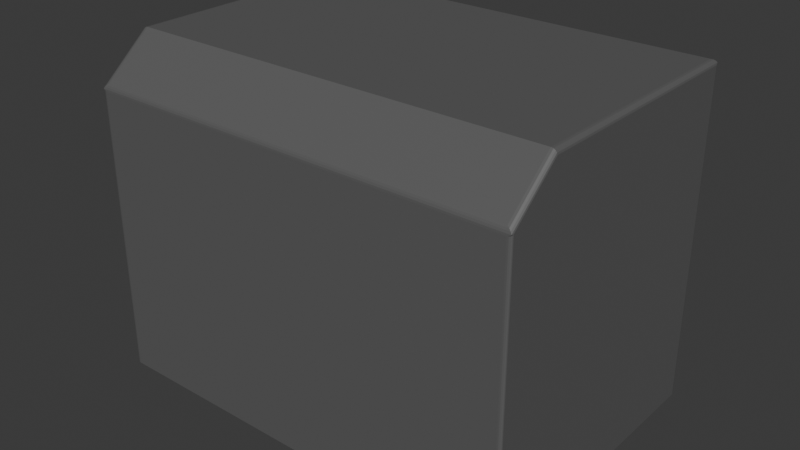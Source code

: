 # Source: CRT_TV_Monitor.blend  (saved by Blender 4.4.32; exported with 4.5.12 LTS)
import bpy
from mathutils import Matrix  # noqa: F401  (used for matrix-valued properties, if any)

bpy.ops.wm.read_factory_settings(use_empty=True)
scene = bpy.context.scene
scene.name = 'Scene'

# ---- collections
col_collection = bpy.data.collections.new('Collection'); scene.collection.children.link(col_collection)

# ---- materials (node trees are filled in below, after node groups)
mat_case = bpy.data.materials.new('Case')
mat_screen = bpy.data.materials.new('Screen')

# ---- material node trees
mat_case.use_nodes = True; mat_case.node_tree.nodes.clear()
_N = mat_case.node_tree.nodes; _L = mat_case.node_tree.links
n0 = _N.new('ShaderNodeBsdfPrincipled'); n0.name = 'Principled BSDF'; n0.location = (10, 300)
n0.inputs[0].default_value = (0.115, 0.115, 0.115, 1.0)
n1 = _N.new('ShaderNodeOutputMaterial'); n1.name = 'Material Output'; n1.location = (300, 300)
_L.new(n0.outputs[0], n1.inputs[0])
n1.is_active_output = True
mat_screen.use_nodes = True; mat_screen.node_tree.nodes.clear()
_N = mat_screen.node_tree.nodes; _L = mat_screen.node_tree.links
n0 = _N.new('ShaderNodeBsdfPrincipled'); n0.name = 'Principled BSDF'; n0.location = (10, 300)
n0.inputs[0].default_value = (0.0, 0.8006, 0.004474, 1.0)
n1 = _N.new('ShaderNodeOutputMaterial'); n1.name = 'Material Output'; n1.location = (300, 300)
_L.new(n0.outputs[0], n1.inputs[0])
n1.is_active_output = True

# ---- world
world_world = bpy.data.worlds.new('World'); scene.world = world_world
world_world.use_nodes = True; world_world.node_tree.nodes.clear()
_N = world_world.node_tree.nodes; _L = world_world.node_tree.links
n0 = _N.new('ShaderNodeOutputWorld'); n0.name = 'World Output'; n0.location = (300, 300)
n1 = _N.new('ShaderNodeBackground'); n1.name = 'Background'; n1.location = (10, 300)
n1.inputs[0].default_value = (0.05088, 0.05088, 0.05088, 1.0)
_L.new(n1.outputs[0], n0.inputs[0])
n0.is_active_output = True
world_world.color = (0.05088, 0.05088, 0.05088)
world_world.sun_shadow_jitter_overblur = 0.0

# ---- meshes
me_cube_001 = bpy.data.meshes.new('Cube.001')
me_cube_001.from_pydata([(-1.0, -1.0, -1.0), (1.0, -1.0, -1.0), (-0.8188, 0.8572, 0.8188), (-0.8188, 0.8572, -0.6172), (0.8188, 0.8572, -0.6172), (0.8188, 0.8572, 0.8188), (-1.0, -1.0, 0.9732), (-0.9744, -1.0, 1.0), (-0.998, -1.0, 0.9834), (-0.9925, -1.0, 0.9921), (-0.9842, -1.0, 0.998), (0.9744, -1.0, 1.0), (1.0, -1.0, 0.9732), (0.9842, -1.0, 0.998), (0.9925, -1.0, 0.9921), (0.998, -1.0, 0.9834), (-0.9744, 0.9744, 1.0), (-0.9842, 0.9842, 0.998), (-0.9925, 0.9925, 0.9922), (-0.998, 0.998, 0.9835), (0.9744, 0.9744, 1.0), (0.9842, 0.9842, 0.998), (0.9925, 0.9925, 0.9922), (0.998, 0.998, 0.9835), (-0.9744, -1.395, 0.7581), (-0.9842, -1.403, 0.7509), (-0.9925, -1.41, 0.7408), (-0.998, -1.415, 0.7291), (0.9744, -1.395, 0.7581), (0.9842, -1.403, 0.7509), (0.9925, -1.41, 0.7408), (0.998, -1.415, 0.7291), (-1.0, 0.9814, -1.0), (-0.9814, 1.0, -0.9607), (-0.9814, 1.0, -1.0), (-0.9986, 0.9885, -0.997), (-0.9946, 0.9946, -0.9885), (-0.9885, 0.9986, -0.9758), (0.9814, 1.0, -0.9607), (1.0, 0.9814, -1.0), (0.9814, 1.0, -1.0), (0.9885, 0.9986, -0.9758), (0.9946, 0.9946, -0.9885), (0.9986, 0.9885, -0.997), (-0.9814, -1.416, -1.0), (-1.0, -1.398, -1.0), (-0.9885, -1.415, -1.0), (-0.9946, -1.411, -1.0), (-0.9986, -1.405, -1.0), (1.0, -1.398, -1.0), (0.9814, -1.416, -1.0), (0.9986, -1.405, -1.0), (0.9946, -1.411, -1.0), (0.9885, -1.415, -1.0), (-0.9814, 1.0, 0.9574), (-1.0, 0.9814, 0.9733), (-0.9981, 0.9981, 0.9834), (-0.9814, 1.0, 0.9733), (-0.9885, 0.9986, 0.9635), (-0.9946, 0.9946, 0.9686), (-0.9986, 0.9885, 0.9721), (1.0, 0.9814, 0.9733), (0.9814, 1.0, 0.9574), (0.9814, 1.0, 0.9733), (0.9981, 0.9981, 0.9834), (0.9986, 0.9885, 0.9721), (0.9946, 0.9946, 0.9686), (0.9885, 0.9986, 0.9635), (-1.0, -1.398, 0.7292), (-0.9814, -1.416, 0.7178), (-0.9981, -1.415, 0.7291), (-0.9986, -1.405, 0.7249), (-0.9946, -1.411, 0.7212), (-0.9885, -1.415, 0.7187), (0.9814, -1.416, 0.7178), (1.0, -1.398, 0.7292), (0.9981, -1.415, 0.7291), (0.9885, -1.415, 0.7187), (0.9946, -1.411, 0.7212), (0.9986, -1.405, 0.7249), (-0.8188, 0.9863, -0.6172), (-0.8281, 1.0, -0.637), (-0.82, 0.9932, -0.6198), (-0.8234, 0.9982, -0.6271), (-0.8285, 1.0, 0.827), (-0.8188, 0.9863, 0.8188), (-0.8236, 0.9982, 0.8229), (-0.8201, 0.9932, 0.8199), (0.8188, 0.9863, -0.6172), (0.8281, 1.0, -0.637), (0.82, 0.9932, -0.6198), (0.8234, 0.9982, -0.6271), (0.8285, 1.0, 0.827), (0.8188, 0.9863, 0.8188), (0.8236, 0.9982, 0.8229), (0.8201, 0.9932, 0.8199)], [], [(20, 16, 7, 11), (19, 23, 64, 63, 57, 56), (93, 88, 4, 5), (88, 80, 3, 4), (11, 7, 24, 28), (23, 15, 12, 61, 64), (92, 84, 54, 57, 63, 62), (0, 1, 49, 51, 52, 53, 50, 44, 46, 47, 48, 45), (1, 12, 75, 49), (3, 2, 5, 4), (84, 81, 33, 54), (89, 92, 62, 38), (81, 89, 38, 40, 34, 33), (39, 61, 12, 1), (32, 34, 40, 39, 1, 0), (6, 0, 45, 68), (7, 16, 17, 10), (10, 17, 18, 9), (9, 18, 19, 8), (85, 93, 5, 2), (16, 20, 21, 17), (17, 21, 22, 18), (18, 22, 23, 19), (8, 19, 56, 55, 6), (20, 11, 13, 21), (21, 13, 14, 22), (22, 14, 15, 23), (6, 68, 70, 27, 8), (28, 24, 25, 29), (29, 25, 26, 30), (30, 26, 27, 31), (76, 75, 12, 15, 31), (31, 27, 70, 69, 74, 76), (8, 27, 26, 9), (9, 26, 25, 10), (10, 25, 24, 7), (31, 15, 14, 30), (30, 14, 13, 29), (29, 13, 11, 28), (50, 74, 69, 44), (32, 35, 34), (35, 36, 34), (36, 37, 34), (37, 33, 34), (38, 41, 40), (41, 42, 40), (42, 43, 40), (43, 39, 40), (54, 58, 59, 60, 55, 56, 57), (61, 65, 66, 67, 62, 63, 64), (68, 71, 70), (71, 72, 70), (72, 73, 70), (73, 69, 70), (74, 77, 76), (77, 78, 76), (78, 79, 76), (79, 75, 76), (44, 69, 73, 46), (46, 73, 72, 47), (47, 72, 71, 48), (48, 71, 68, 45), (54, 33, 37, 58), (58, 37, 36, 59), (59, 36, 35, 60), (60, 35, 32, 55), (38, 62, 67, 41), (41, 67, 66, 42), (42, 66, 65, 43), (43, 65, 61, 39), (74, 50, 53, 77), (77, 53, 52, 78), (78, 52, 51, 79), (79, 51, 49, 75), (0, 6, 55, 32), (85, 80, 82, 87), (87, 82, 83, 86), (86, 83, 81, 84), (89, 81, 83, 91), (91, 83, 82, 90), (90, 82, 80, 88), (84, 92, 94, 86), (86, 94, 95, 87), (87, 95, 93, 85), (92, 89, 91, 94), (94, 91, 90, 95), (95, 90, 88, 93), (80, 85, 2, 3)])
me_cube_001.polygons.foreach_set('material_index', [0, 0, 0, 0, 0, 0, 0, 0, 0, 1, 0, 0, 0, 0, 0, 0, 0, 0, 0, 0, 0, 0, 0, 0, 0, 0, 0, 0, 0, 0, 0, 0, 0, 0, 0, 0, 0, 0, 0, 0, 0, 0, 0, 0, 0, 0, 0, 0, 0, 0, 0, 0, 0, 0, 0, 0, 0, 0, 0, 0, 0, 0, 0, 0, 0, 0, 0, 0, 0, 0, 0, 0, 0, 0, 0, 0, 0, 0, 0, 0, 0, 0, 0, 0, 0, 0, 0, 0])
_uv = me_cube_001.uv_layers.new(name='UVMap')
_uv.uv.foreach_set('vector', [0.6282, 0.5032, 0.8718, 0.5032, 0.8718, 0.75, 0.6282, 0.75, 0.6229, 0.2502, 0.6229, 0.4998, 0.6229, 0.4998, 0.6217, 0.4977, 0.6217, 0.2523, 0.6229, 0.2502, 0.6023, 0.4773, 0.3977, 0.4773, 0.3977, 0.4773, 0.6023, 0.4773, 0.3977, 0.4773, 0.3977, 0.2727, 0.3977, 0.2727, 0.3977, 0.4773, 0.6282, 0.75, 0.8718, 0.75, 0.8718, 0.75, 0.6282, 0.75, 0.6229, 0.5002, 0.6229, 0.75, 0.6216, 0.75, 0.6217, 0.5023, 0.6229, 0.5002, 0.6034, 0.4786, 0.6034, 0.2714, 0.6197, 0.2523, 0.6217, 0.2523, 0.6217, 0.4977, 0.6197, 0.4977, 0.125, 0.75, 0.375, 0.75, 0.375, 0.75, 0.3748, 0.75, 0.3743, 0.75, 0.3736, 0.75, 0.3727, 0.75, 0.1273, 0.75, 0.1264, 0.75, 0.1257, 0.75, 0.1252, 0.75, 0.125, 0.75, 0.375, 0.75, 0.6216, 0.75, 0.6212, 0.75, 0.375, 0.75, 0.3977, 0.2727, 0.6023, 0.2727, 0.6023, 0.4773, 0.3977, 0.4773, 0.6034, 0.2714, 0.3965, 0.2715, 0.3773, 0.2523, 0.6197, 0.2523, 0.3965, 0.4785, 0.6034, 0.4786, 0.6197, 0.4977, 0.3773, 0.4977, 0.3965, 0.2715, 0.3965, 0.4785, 0.3773, 0.4977, 0.375, 0.4977, 0.375, 0.2523, 0.3773, 0.2523, 0.375, 0.5023, 0.6217, 0.5023, 0.6216, 0.75, 0.375, 0.75, 0.125, 0.5023, 0.1273, 0.5, 0.3727, 0.5, 0.375, 0.5023, 0.375, 0.75, 0.125, 0.75, 0.6216, 0.0, 0.375, 0.0, 0.375, 0.0, 0.6212, 0.0, 0.8718, 0.75, 0.8718, 0.5032, 0.873, 0.502, 0.873, 0.75, 0.873, 0.75, 0.873, 0.502, 0.875, 0.5009, 0.875, 0.75, 0.625, 0.0, 0.625, 0.2491, 0.6229, 0.2498, 0.6229, 0.0, 0.6023, 0.2727, 0.6023, 0.4773, 0.6023, 0.4773, 0.6023, 0.2727, 0.8718, 0.5032, 0.6282, 0.5032, 0.627, 0.502, 0.873, 0.502, 0.873, 0.502, 0.627, 0.502, 0.6259, 0.5, 0.8741, 0.5, 0.625, 0.2509, 0.625, 0.4991, 0.6229, 0.4998, 0.6229, 0.2502, 0.6229, 0.0, 0.6229, 0.2498, 0.6229, 0.2498, 0.6217, 0.2477, 0.6216, 0.0, 0.6282, 0.5032, 0.6282, 0.75, 0.627, 0.75, 0.627, 0.502, 0.627, 0.502, 0.627, 0.75, 0.625, 0.75, 0.625, 0.5009, 0.625, 0.5009, 0.625, 0.75, 0.6229, 0.75, 0.6229, 0.5002, 0.6216, 0.0, 0.6212, 0.0, 0.6226, 0.0, 0.6226, 0.0, 0.6229, 0.0, 0.6282, 0.75, 0.8718, 0.75, 0.873, 0.75, 0.627, 0.75, 0.627, 0.75, 0.873, 0.75, 0.8741, 0.75, 0.6259, 0.75, 0.625, 0.7509, 0.625, 0.9991, 0.6228, 0.9998, 0.6228, 0.7502, 0.6226, 0.75, 0.6212, 0.75, 0.6216, 0.75, 0.6229, 0.75, 0.6226, 0.75, 0.6228, 0.7502, 0.6228, 0.9998, 0.6228, 0.9998, 0.6211, 0.9977, 0.6211, 0.7523, 0.6228, 0.7502, 0.6229, 0.0, 0.6226, 0.0, 0.625, 0.0, 0.625, 0.0, 0.875, 0.75, 0.875, 0.75, 0.873, 0.75, 0.873, 0.75, 0.873, 0.75, 0.873, 0.75, 0.8718, 0.75, 0.8718, 0.75, 0.6226, 0.75, 0.6229, 0.75, 0.625, 0.75, 0.625, 0.75, 0.625, 0.75, 0.625, 0.75, 0.627, 0.75, 0.627, 0.75, 0.627, 0.75, 0.627, 0.75, 0.6282, 0.75, 0.6282, 0.75, 0.375, 0.7523, 0.6211, 0.7523, 0.6211, 0.9977, 0.375, 0.9977, 0.375, 0.25, 0.3752, 0.2502, 0.375, 0.2523, 0.3752, 0.2502, 0.3757, 0.2507, 0.375, 0.2523, 0.3757, 0.2507, 0.3764, 0.2514, 0.375, 0.2523, 0.3764, 0.2514, 0.3773, 0.2523, 0.375, 0.2523, 0.3773, 0.4977, 0.3764, 0.4986, 0.375, 0.4977, 0.3764, 0.4986, 0.3757, 0.4993, 0.375, 0.4977, 0.3757, 0.4993, 0.3752, 0.4998, 0.375, 0.4977, 0.3752, 0.4998, 0.375, 0.5, 0.375, 0.4977, 0.6197, 0.2523, 0.6204, 0.2514, 0.6211, 0.2507, 0.6215, 0.2502, 0.6217, 0.25, 0.6229, 0.2498, 0.6217, 0.2523, 0.6217, 0.5023, 0.6215, 0.5014, 0.6211, 0.5007, 0.6204, 0.5002, 0.6197, 0.5, 0.6217, 0.4977, 0.6229, 0.4998, 0.6211, 1.0, 0.6222, 0.9998, 0.6211, 0.9998, 0.6222, 0.9998, 0.6211, 0.9993, 0.6211, 0.9998, 0.6211, 0.9993, 0.6211, 0.9986, 0.6211, 0.9998, 0.6211, 0.9986, 0.6211, 0.9977, 0.6211, 0.9998, 0.6211, 0.7523, 0.6213, 0.7514, 0.6226, 0.75, 0.6213, 0.7514, 0.6216, 0.7507, 0.6226, 0.75, 0.6216, 0.7507, 0.6222, 0.7502, 0.6226, 0.75, 0.6222, 0.7502, 0.6228, 0.75, 0.6226, 0.75, 0.375, 0.9977, 0.6211, 0.9977, 0.6213, 0.9986, 0.375, 0.9986, 0.375, 0.9986, 0.6213, 0.9986, 0.6211, 1.0, 0.375, 1.0, 0.375, 0.0, 0.6211, 0.0, 0.6212, 0.0, 0.375, 0.0, 0.375, 0.0, 0.6212, 0.0, 0.6212, 0.0, 0.375, 0.0, 0.6197, 0.2523, 0.3773, 0.2523, 0.3764, 0.2514, 0.6204, 0.2514, 0.6204, 0.2514, 0.3764, 0.2514, 0.3764, 0.25, 0.6211, 0.25, 0.6211, 0.25, 0.3764, 0.25, 0.3754, 0.2486, 0.6215, 0.2486, 0.6215, 0.2486, 0.3754, 0.2486, 0.375, 0.2477, 0.6217, 0.2477, 0.3773, 0.4977, 0.6197, 0.4977, 0.6204, 0.4986, 0.3764, 0.4986, 0.3764, 0.4986, 0.6204, 0.4986, 0.6211, 0.5, 0.3764, 0.5, 0.3764, 0.5, 0.6211, 0.5, 0.6215, 0.5014, 0.3754, 0.5014, 0.3754, 0.5014, 0.6215, 0.5014, 0.6217, 0.5023, 0.375, 0.5023, 0.6211, 0.7523, 0.375, 0.7523, 0.375, 0.7514, 0.6213, 0.7514, 0.6213, 0.7514, 0.375, 0.7514, 0.375, 0.75, 0.6211, 0.75, 0.6211, 0.75, 0.375, 0.75, 0.375, 0.75, 0.6212, 0.75, 0.6212, 0.75, 0.375, 0.75, 0.375, 0.75, 0.6212, 0.75, 0.375, 0.0, 0.6216, 0.0, 0.6217, 0.2477, 0.375, 0.2477, 0.6023, 0.2727, 0.3977, 0.2727, 0.3975, 0.2726, 0.6024, 0.2726, 0.6024, 0.2726, 0.3975, 0.2726, 0.3971, 0.2721, 0.6029, 0.272, 0.6029, 0.272, 0.3971, 0.2721, 0.3965, 0.2715, 0.6034, 0.2714, 0.3965, 0.4785, 0.3965, 0.2715, 0.3971, 0.2721, 0.3971, 0.4779, 0.3971, 0.4779, 0.3971, 0.2721, 0.3975, 0.2726, 0.3975, 0.4774, 0.3975, 0.4774, 0.3975, 0.2726, 0.3977, 0.2727, 0.3977, 0.4773, 0.6034, 0.2714, 0.6034, 0.4786, 0.6029, 0.478, 0.6029, 0.272, 0.6029, 0.272, 0.6029, 0.478, 0.6024, 0.4774, 0.6024, 0.2726, 0.6024, 0.2726, 0.6024, 0.4774, 0.6023, 0.4773, 0.6023, 0.2727, 0.6034, 0.4786, 0.3965, 0.4785, 0.3971, 0.4779, 0.6029, 0.478, 0.6029, 0.478, 0.3971, 0.4779, 0.3975, 0.4774, 0.6024, 0.4774, 0.6024, 0.4774, 0.3975, 0.4774, 0.3977, 0.4773, 0.6023, 0.4773, 0.3977, 0.2727, 0.6023, 0.2727, 0.6023, 0.2727, 0.3977, 0.2727])
me_cube_001.materials.append(mat_case)
me_cube_001.materials.append(mat_screen)
me_cube_001.update()

# ---- curves / text
txt_ggsd = bpy.data.curves.new('GGSD', 'FONT')
txt_ggsd.dimensions = '2D'
txt_ggsd.body = 'GGSD'
txt_ggsd.materials.append(mat_case)
txt_ggsd.extrude = 0.01
txt_ggsd.align_x = 'CENTER'
txt_ggsd.align_y = 'CENTER'
txt_ggsd.size = 0.32

# ---- objects
ob_crt_monitor = bpy.data.objects.new('CRT Monitor', me_cube_001)
ob_ggsd = bpy.data.objects.new('GGSD', txt_ggsd)

# ---- transforms, parenting, visibility, modifiers, constraints
ob_crt_monitor.location = (0.0, 0.0, 0.0)
ob_crt_monitor.scale = (1.44, 0.8, 1.1)
ob_ggsd.location = (0.03004, 0.805, -0.8883)
ob_ggsd.rotation_euler = (1.571, -3.258e-07, 3.142)

# ---- collection membership
col_collection.objects.link(ob_crt_monitor)
col_collection.objects.link(ob_ggsd)

# ---- scene / render settings (as saved in the file)
scene.frame_start = 1; scene.frame_end = 250; scene.frame_set(1)
scene.render.engine = 'BLENDER_EEVEE_NEXT'
bpy.context.view_layer.update()

# ---- added for rendering (the .blend has no active camera and no usable light): camera, sun
cam_auto = bpy.data.cameras.new('AutoCamera')
cam_auto.lens = 50.0
cam_auto.sensor_width = 36.0
cam_auto.clip_end = 1000.0
ob_auto_camera = bpy.data.objects.new('AutoCamera', cam_auto)
scene.collection.objects.link(ob_auto_camera)
ob_auto_camera.location = (3.80254, -4.72709, 3.04203)
ob_auto_camera.rotation_euler = (1.09748, -7.21219e-08, 0.694738)
scene.camera = ob_auto_camera
light_auto_sun = bpy.data.lights.new('AutoSun', 'SUN')
light_auto_sun.energy = 3.0
light_auto_sun.angle = 0.0523599
ob_auto_sun = bpy.data.objects.new('AutoSun', light_auto_sun)
scene.collection.objects.link(ob_auto_sun)
ob_auto_sun.rotation_euler = (0.872665, 0.174533, 0.523599)
bpy.context.view_layer.update()
